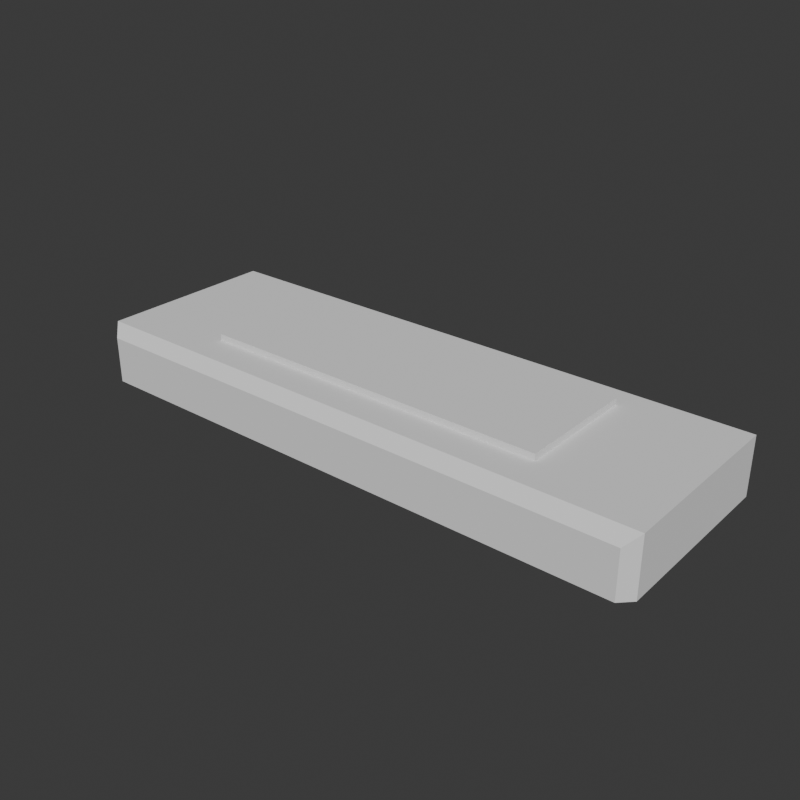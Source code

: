 # Source: kapi_basamagi.blend  (saved by Blender 5.2.45; exported with 4.5.12 LTS)
import bpy
from mathutils import Matrix  # noqa: F401  (used for matrix-valued properties, if any)

bpy.ops.wm.read_factory_settings(use_empty=True)
scene = bpy.context.scene
scene.name = 'Scene'

# ---- collections
col_collection = bpy.data.collections.new('Collection'); scene.collection.children.link(col_collection)

# ---- world
world_world = bpy.data.worlds.new('World'); scene.world = world_world
world_world.use_nodes = True; world_world.node_tree.nodes.clear()
_N = world_world.node_tree.nodes; _L = world_world.node_tree.links
n0 = _N.new('ShaderNodeOutputWorld'); n0.name = 'World Output'; n0.location = (200, 100)
n1 = _N.new('ShaderNodeBackground'); n1.name = 'Background'; n1.location = (-200, 100)
n1.inputs[0].default_value = (0.05088, 0.05088, 0.05088, 1.0)
_L.new(n1.outputs[0], n0.inputs[0])
n0.is_active_output = True
world_world.color = (0.05088, 0.05088, 0.05088)
world_world.sun_shadow_jitter_overblur = 0.0

# ---- meshes
me_kapi_basamagi = bpy.data.meshes.new('kapi_basamagi')
me_kapi_basamagi.from_pydata([(-0.55, -0.16, 0.18), (0.55, -0.16, 0.18), (0.55, 0.22, 0.18), (-0.55, 0.22, 0.18), (-0.55, -0.16, 0.2), (0.55, -0.16, 0.2), (0.55, 0.22, 0.2), (-0.55, 0.22, 0.2), (-0.48, -0.09, 0.2), (0.48, -0.09, 0.2), (0.48, 0.15, 0.2), (-0.48, 0.15, 0.2), (-0.36, -0.04, 0.2), (0.36, -0.04, 0.2), (0.36, 0.1, 0.2), (-0.36, 0.1, 0.2), (-0.9, 0.3, 0.0), (-0.9, 0.3, 0.18), (0.9, 0.3, 0.0), (0.9, 0.3, 0.18), (-0.865, -0.3, 0.0), (-0.9, -0.265, 0.0), (-0.865, -0.3, 0.145), (-0.9, -0.265, 0.18), (0.9, -0.265, 0.0), (0.865, -0.3, 0.0), (0.865, -0.3, 0.145), (0.9, -0.265, 0.18)], [], [(0, 1, 5, 4), (1, 2, 6, 5), (2, 3, 7, 6), (3, 0, 4, 7), (4, 5, 9, 8), (5, 6, 10, 9), (6, 7, 11, 10), (7, 4, 8, 11), (8, 9, 13, 12), (9, 10, 14, 13), (10, 11, 15, 14), (11, 8, 12, 15), (12, 13, 14, 15), (16, 17, 19, 18), (20, 22, 23, 21), (26, 25, 24, 27), (27, 23, 22, 26), (16, 18, 24, 25, 20, 21), (21, 23, 17, 16), (25, 26, 22, 20), (19, 17, 23, 27), (18, 19, 27, 24)])
_uv = me_kapi_basamagi.uv_layers.new(name='UVMap')
_uv.uv.foreach_set('vector', [0.0, 0.0, 0.0, 0.0, 0.0, 0.0, 0.0, 0.0, 0.0, 0.0, 0.0, 0.0, 0.0, 0.0, 0.0, 0.0, 0.0, 0.0, 0.0, 0.0, 0.0, 0.0, 0.0, 0.0, 0.0, 0.0, 0.0, 0.0, 0.0, 0.0, 0.0, 0.0, 0.0, 0.0, 0.0, 0.0, 0.0, 0.0, 0.0, 0.0, 0.0, 0.0, 0.0, 0.0, 0.0, 0.0, 0.0, 0.0, 0.0, 0.0, 0.0, 0.0, 0.0, 0.0, 0.0, 0.0, 0.0, 0.0, 0.0, 0.0, 0.0, 0.0, 0.0, 0.0, 0.0, 0.0, 0.0, 0.0, 0.0, 0.0, 0.0, 0.0, 0.0, 0.0, 0.0, 0.0, 0.0, 0.0, 0.0, 0.0, 0.0, 0.0, 0.0, 0.0, 0.0, 0.0, 0.0, 0.0, 0.0, 0.0, 0.0, 0.0, 0.0, 0.0, 0.0, 0.0, 0.0, 0.0, 0.0, 0.0, 0.0, 0.0, 0.0, 0.0, 0.375, 0.25, 0.625, 0.25, 0.625, 0.5, 0.375, 0.5, 0.375, 0.0, 0.5764, 0.0, 0.625, 0.01458, 0.375, 0.01458, 0.5764, 0.7549, 0.3734, 0.7532, 0.375, 0.7354, 0.625, 0.7391, 0.625, 0.7391, 0.625, 1.0, 0.5764, 0.9951, 0.5764, 0.7549, 0.125, 0.5, 0.375, 0.5, 0.375, 0.7354, 0.3734, 0.7532, 0.1299, 0.75, 0.125, 0.7354, 0.375, 0.01458, 0.625, 0.01458, 0.625, 0.25, 0.375, 0.25, 0.3734, 0.7532, 0.5764, 0.7549, 0.5764, 0.9951, 0.375, 0.9951, 0.625, 0.5, 0.875, 0.5, 0.875, 0.7354, 0.625, 0.7391, 0.375, 0.5, 0.625, 0.5, 0.625, 0.7391, 0.375, 0.7354])
_ca = me_kapi_basamagi.color_attributes.new('Col', 'BYTE_COLOR', 'CORNER')
_ca.data.foreach_set('color', [0.02315, 0.3564, 0.314, 1.0, 0.02315, 0.3564, 0.314, 1.0, 0.02315, 0.3564, 0.314, 1.0, 0.02315, 0.3564, 0.314, 1.0, 0.02315, 0.3564, 0.314, 1.0, 0.02315, 0.3564, 0.314, 1.0, 0.02315, 0.3564, 0.314, 1.0, 0.02315, 0.3564, 0.314, 1.0, 0.02315, 0.3564, 0.314, 1.0, 0.02315, 0.3564, 0.314, 1.0, 0.02315, 0.3564, 0.314, 1.0, 0.02315, 0.3564, 0.314, 1.0, 0.02315, 0.3564, 0.314, 1.0, 0.02315, 0.3564, 0.314, 1.0, 0.02315, 0.3564, 0.314, 1.0, 0.02315, 0.3564, 0.314, 1.0, 0.02315, 0.3564, 0.314, 1.0, 0.02315, 0.3564, 0.314, 1.0, 0.02315, 0.3564, 0.314, 1.0, 0.02315, 0.3564, 0.314, 1.0, 0.02315, 0.3564, 0.314, 1.0, 0.02315, 0.3564, 0.314, 1.0, 0.02315, 0.3564, 0.314, 1.0, 0.02315, 0.3564, 0.314, 1.0, 0.02315, 0.3564, 0.314, 1.0, 0.02315, 0.3564, 0.314, 1.0, 0.02315, 0.3564, 0.314, 1.0, 0.02315, 0.3564, 0.314, 1.0, 0.02315, 0.3564, 0.314, 1.0, 0.02315, 0.3564, 0.314, 1.0, 0.02315, 0.3564, 0.314, 1.0, 0.02315, 0.3564, 0.314, 1.0, 0.8714, 0.2747, 0.15, 1.0, 0.8714, 0.2747, 0.15, 1.0, 0.8714, 0.2747, 0.15, 1.0, 0.8714, 0.2747, 0.15, 1.0, 0.8714, 0.2747, 0.15, 1.0, 0.8714, 0.2747, 0.15, 1.0, 0.8714, 0.2747, 0.15, 1.0, 0.8714, 0.2747, 0.15, 1.0, 0.8714, 0.2747, 0.15, 1.0, 0.8714, 0.2747, 0.15, 1.0, 0.8714, 0.2747, 0.15, 1.0, 0.8714, 0.2747, 0.15, 1.0, 0.8714, 0.2747, 0.15, 1.0, 0.8714, 0.2747, 0.15, 1.0, 0.8714, 0.2747, 0.15, 1.0, 0.8714, 0.2747, 0.15, 1.0, 0.8879, 0.5333, 0.07619, 1.0, 0.8879, 0.5333, 0.07619, 1.0, 0.8879, 0.5333, 0.07619, 1.0, 0.8879, 0.5333, 0.07619, 1.0, 0.7605, 0.6724, 0.521, 1.0, 0.7605, 0.6724, 0.521, 1.0, 0.7605, 0.6724, 0.521, 1.0, 0.7605, 0.6724, 0.521, 1.0, 0.7605, 0.6724, 0.521, 1.0, 0.7605, 0.6724, 0.521, 1.0, 0.7605, 0.6724, 0.521, 1.0, 0.7605, 0.6724, 0.521, 1.0, 0.7605, 0.6724, 0.521, 1.0, 0.7605, 0.6724, 0.521, 1.0, 0.7605, 0.6724, 0.521, 1.0, 0.7605, 0.6724, 0.521, 1.0, 0.7605, 0.6724, 0.521, 1.0, 0.7605, 0.6724, 0.521, 1.0, 0.7605, 0.6724, 0.521, 1.0, 0.7605, 0.6724, 0.521, 1.0, 0.7605, 0.6724, 0.521, 1.0, 0.7605, 0.6724, 0.521, 1.0, 0.7605, 0.6724, 0.521, 1.0, 0.7605, 0.6724, 0.521, 1.0, 0.7605, 0.6724, 0.521, 1.0, 0.7605, 0.6724, 0.521, 1.0, 0.7605, 0.6724, 0.521, 1.0, 0.7605, 0.6724, 0.521, 1.0, 0.7605, 0.6724, 0.521, 1.0, 0.7605, 0.6724, 0.521, 1.0, 0.7605, 0.6724, 0.521, 1.0, 0.7605, 0.6724, 0.521, 1.0, 0.7605, 0.6724, 0.521, 1.0, 0.7605, 0.6724, 0.521, 1.0, 0.7605, 0.6724, 0.521, 1.0, 0.7605, 0.6724, 0.521, 1.0, 0.7605, 0.6724, 0.521, 1.0, 0.7605, 0.6724, 0.521, 1.0, 0.7605, 0.6724, 0.521, 1.0, 0.7605, 0.6724, 0.521, 1.0, 0.7605, 0.6724, 0.521, 1.0, 0.7605, 0.6724, 0.521, 1.0])
me_kapi_basamagi.update()

# ---- objects
ob_kapi_basamagi = bpy.data.objects.new('kapi_basamagi', me_kapi_basamagi)

# ---- transforms, parenting, visibility, modifiers, constraints
ob_kapi_basamagi.location = (0.0, 0.0, 0.0)

# ---- collection membership
scene.collection.objects.link(ob_kapi_basamagi)

# ---- scene / render settings (as saved in the file)
scene.frame_start = 1; scene.frame_end = 250; scene.frame_set(1)
scene.render.engine = 'BLENDER_WORKBENCH'
scene.render.resolution_x = 768
scene.render.resolution_y = 768
scene.render.bake_bias = 0.0
scene.render.bake_samples = 0
scene.render.compositor_device = 'GPU'
scene.eevee.use_volume_custom_range = False
scene.eevee.fast_gi_thickness_near = 0.1
scene.eevee.fast_gi_thickness_far = 0.0
scene.eevee.ray_tracing_options.screen_trace_thickness = 0.1
bpy.context.view_layer.update()

# ---- added for rendering (the .blend has no active camera and no usable light): camera, sun
cam_auto = bpy.data.cameras.new('AutoCamera')
cam_auto.lens = 50.0
cam_auto.sensor_width = 36.0
cam_auto.clip_end = 1000.0
ob_auto_camera = bpy.data.objects.new('AutoCamera', cam_auto)
scene.collection.objects.link(ob_auto_camera)
ob_auto_camera.location = (1.76522, -2.11826, 1.51217)
ob_auto_camera.rotation_euler = (1.09748, -7.21219e-08, 0.694738)
scene.camera = ob_auto_camera
light_auto_sun = bpy.data.lights.new('AutoSun', 'SUN')
light_auto_sun.energy = 3.0
light_auto_sun.angle = 0.0523599
ob_auto_sun = bpy.data.objects.new('AutoSun', light_auto_sun)
scene.collection.objects.link(ob_auto_sun)
ob_auto_sun.rotation_euler = (0.872665, 0.174533, 0.523599)
bpy.context.view_layer.update()
